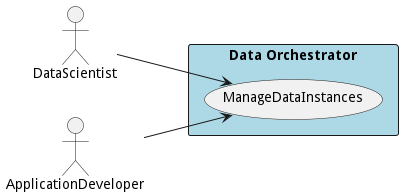

The diagram above was rendered by PlantUML. Its source (embedded in the PNG):
@startuml

left to right direction
Actor "DataScientist" as DataScientist
Actor "ApplicationDeveloper" as ApplicationDeveloper


rectangle "Data Orchestrator" #lightblue {
usecase "ManageDataInstances" as ManageDataInstances
    DataScientist --> ManageDataInstances
    ApplicationDeveloper --> ManageDataInstances
    }


@enduml